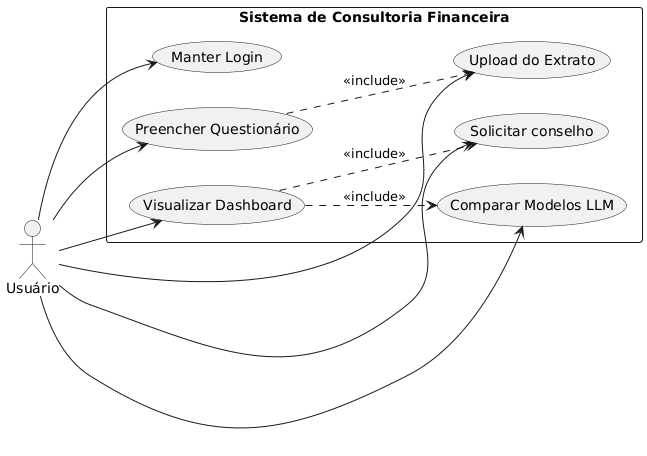

The diagram above was rendered by PlantUML. Its source (embedded in the PNG):
@startuml
left to right direction
skinparam packageStyle rectangle

actor "Usuário" as User

rectangle "Sistema de Consultoria Financeira" {
  usecase "Manter Login" as UC1
  usecase "Preencher Questionário" as UC2
  usecase "Upload do Extrato" as UC3
  usecase "Solicitar conselho" as UC4
  usecase "Visualizar Dashboard" as UC5
  usecase "Comparar Modelos LLM" as UC6
}


User --> UC1
User --> UC2
User --> UC3
User --> UC4
User --> UC5
User --> UC6

UC2 ..> UC3 : <<include>>
UC5 ..> UC4 : <<include>>
UC5 ..> UC6 : <<include>>
@enduml